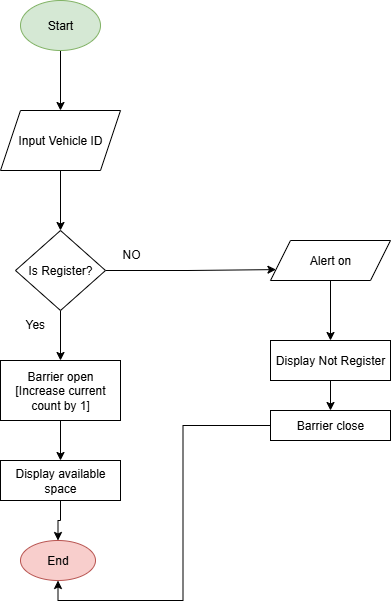

The diagram above was exported from draw.io. Its source (the exported page's mxGraphModel, read from the mxfile embedded in the PNG):
<mxGraphModel dx="1426" dy="897" grid="1" gridSize="10" guides="1" tooltips="1" connect="1" arrows="1" fold="1" page="1" pageScale="1" pageWidth="850" pageHeight="1100" math="0" shadow="0">
  <root>
    <mxCell id="0" />
    <mxCell id="1" parent="0" />
    <mxCell id="r3-XH8B7iqrEbhHGaP9h-13" style="edgeStyle=orthogonalEdgeStyle;rounded=0;orthogonalLoop=1;jettySize=auto;html=1;entryX=0.5;entryY=0;entryDx=0;entryDy=0;" edge="1" parent="1" source="r3-XH8B7iqrEbhHGaP9h-1" target="r3-XH8B7iqrEbhHGaP9h-2">
      <mxGeometry relative="1" as="geometry" />
    </mxCell>
    <mxCell id="r3-XH8B7iqrEbhHGaP9h-1" value="Start" style="ellipse;whiteSpace=wrap;html=1;fillColor=#d5e8d4;strokeColor=#82b366;" vertex="1" parent="1">
      <mxGeometry x="350" y="40" width="80" height="50" as="geometry" />
    </mxCell>
    <mxCell id="r3-XH8B7iqrEbhHGaP9h-14" style="edgeStyle=orthogonalEdgeStyle;rounded=0;orthogonalLoop=1;jettySize=auto;html=1;entryX=0.5;entryY=0;entryDx=0;entryDy=0;" edge="1" parent="1" source="r3-XH8B7iqrEbhHGaP9h-2" target="r3-XH8B7iqrEbhHGaP9h-3">
      <mxGeometry relative="1" as="geometry" />
    </mxCell>
    <mxCell id="r3-XH8B7iqrEbhHGaP9h-2" value="Input Vehicle ID" style="shape=parallelogram;perimeter=parallelogramPerimeter;whiteSpace=wrap;html=1;fixedSize=1;" vertex="1" parent="1">
      <mxGeometry x="330" y="150" width="120" height="60" as="geometry" />
    </mxCell>
    <mxCell id="r3-XH8B7iqrEbhHGaP9h-11" style="edgeStyle=orthogonalEdgeStyle;rounded=0;orthogonalLoop=1;jettySize=auto;html=1;entryX=0;entryY=0.75;entryDx=0;entryDy=0;" edge="1" parent="1" source="r3-XH8B7iqrEbhHGaP9h-3" target="r3-XH8B7iqrEbhHGaP9h-6">
      <mxGeometry relative="1" as="geometry" />
    </mxCell>
    <mxCell id="r3-XH8B7iqrEbhHGaP9h-12" style="edgeStyle=orthogonalEdgeStyle;rounded=0;orthogonalLoop=1;jettySize=auto;html=1;exitX=0.5;exitY=1;exitDx=0;exitDy=0;" edge="1" parent="1" source="r3-XH8B7iqrEbhHGaP9h-3" target="r3-XH8B7iqrEbhHGaP9h-4">
      <mxGeometry relative="1" as="geometry" />
    </mxCell>
    <mxCell id="r3-XH8B7iqrEbhHGaP9h-3" value="Is Register?" style="rhombus;whiteSpace=wrap;html=1;" vertex="1" parent="1">
      <mxGeometry x="345" y="270" width="90" height="80" as="geometry" />
    </mxCell>
    <mxCell id="r3-XH8B7iqrEbhHGaP9h-24" style="edgeStyle=orthogonalEdgeStyle;rounded=0;orthogonalLoop=1;jettySize=auto;html=1;exitX=0.5;exitY=1;exitDx=0;exitDy=0;entryX=0.5;entryY=0;entryDx=0;entryDy=0;" edge="1" parent="1" source="r3-XH8B7iqrEbhHGaP9h-4" target="r3-XH8B7iqrEbhHGaP9h-23">
      <mxGeometry relative="1" as="geometry" />
    </mxCell>
    <mxCell id="r3-XH8B7iqrEbhHGaP9h-4" value="Barrier open&lt;br&gt;[Increase current count by 1]" style="rounded=0;whiteSpace=wrap;html=1;" vertex="1" parent="1">
      <mxGeometry x="330" y="400" width="120" height="60" as="geometry" />
    </mxCell>
    <mxCell id="r3-XH8B7iqrEbhHGaP9h-5" value="End" style="ellipse;whiteSpace=wrap;html=1;fillColor=#f8cecc;strokeColor=#b85450;" vertex="1" parent="1">
      <mxGeometry x="350" y="580" width="75" height="40" as="geometry" />
    </mxCell>
    <mxCell id="r3-XH8B7iqrEbhHGaP9h-8" style="edgeStyle=orthogonalEdgeStyle;rounded=0;orthogonalLoop=1;jettySize=auto;html=1;entryX=0.5;entryY=0;entryDx=0;entryDy=0;" edge="1" parent="1" source="r3-XH8B7iqrEbhHGaP9h-6" target="r3-XH8B7iqrEbhHGaP9h-7">
      <mxGeometry relative="1" as="geometry" />
    </mxCell>
    <mxCell id="r3-XH8B7iqrEbhHGaP9h-6" value="Alert on" style="shape=parallelogram;perimeter=parallelogramPerimeter;whiteSpace=wrap;html=1;fixedSize=1;" vertex="1" parent="1">
      <mxGeometry x="600" y="280" width="120" height="40" as="geometry" />
    </mxCell>
    <mxCell id="r3-XH8B7iqrEbhHGaP9h-20" style="edgeStyle=orthogonalEdgeStyle;rounded=0;orthogonalLoop=1;jettySize=auto;html=1;exitX=0.5;exitY=1;exitDx=0;exitDy=0;entryX=0.5;entryY=0;entryDx=0;entryDy=0;" edge="1" parent="1" source="r3-XH8B7iqrEbhHGaP9h-7" target="r3-XH8B7iqrEbhHGaP9h-19">
      <mxGeometry relative="1" as="geometry" />
    </mxCell>
    <mxCell id="r3-XH8B7iqrEbhHGaP9h-7" value="Display Not Register" style="rounded=0;whiteSpace=wrap;html=1;" vertex="1" parent="1">
      <mxGeometry x="600" y="380" width="120" height="40" as="geometry" />
    </mxCell>
    <mxCell id="r3-XH8B7iqrEbhHGaP9h-16" value="NO" style="text;html=1;whiteSpace=wrap;overflow=hidden;rounded=0;" vertex="1" parent="1">
      <mxGeometry x="450" y="280" width="30" height="20" as="geometry" />
    </mxCell>
    <mxCell id="r3-XH8B7iqrEbhHGaP9h-17" value="Yes" style="text;html=1;whiteSpace=wrap;overflow=hidden;rounded=0;" vertex="1" parent="1">
      <mxGeometry x="352.5" y="350" width="30" height="20" as="geometry" />
    </mxCell>
    <mxCell id="r3-XH8B7iqrEbhHGaP9h-26" style="edgeStyle=orthogonalEdgeStyle;rounded=0;orthogonalLoop=1;jettySize=auto;html=1;entryX=0.5;entryY=1;entryDx=0;entryDy=0;" edge="1" parent="1" source="r3-XH8B7iqrEbhHGaP9h-19" target="r3-XH8B7iqrEbhHGaP9h-5">
      <mxGeometry relative="1" as="geometry" />
    </mxCell>
    <mxCell id="r3-XH8B7iqrEbhHGaP9h-19" value="Barrier close" style="rounded=0;whiteSpace=wrap;html=1;" vertex="1" parent="1">
      <mxGeometry x="600" y="450" width="120" height="30" as="geometry" />
    </mxCell>
    <mxCell id="r3-XH8B7iqrEbhHGaP9h-25" style="edgeStyle=orthogonalEdgeStyle;rounded=0;orthogonalLoop=1;jettySize=auto;html=1;exitX=0.5;exitY=1;exitDx=0;exitDy=0;entryX=0.5;entryY=0;entryDx=0;entryDy=0;" edge="1" parent="1" source="r3-XH8B7iqrEbhHGaP9h-23" target="r3-XH8B7iqrEbhHGaP9h-5">
      <mxGeometry relative="1" as="geometry" />
    </mxCell>
    <mxCell id="r3-XH8B7iqrEbhHGaP9h-23" value="Display available space" style="rounded=0;whiteSpace=wrap;html=1;" vertex="1" parent="1">
      <mxGeometry x="330" y="500" width="120" height="40" as="geometry" />
    </mxCell>
  </root>
</mxGraphModel>